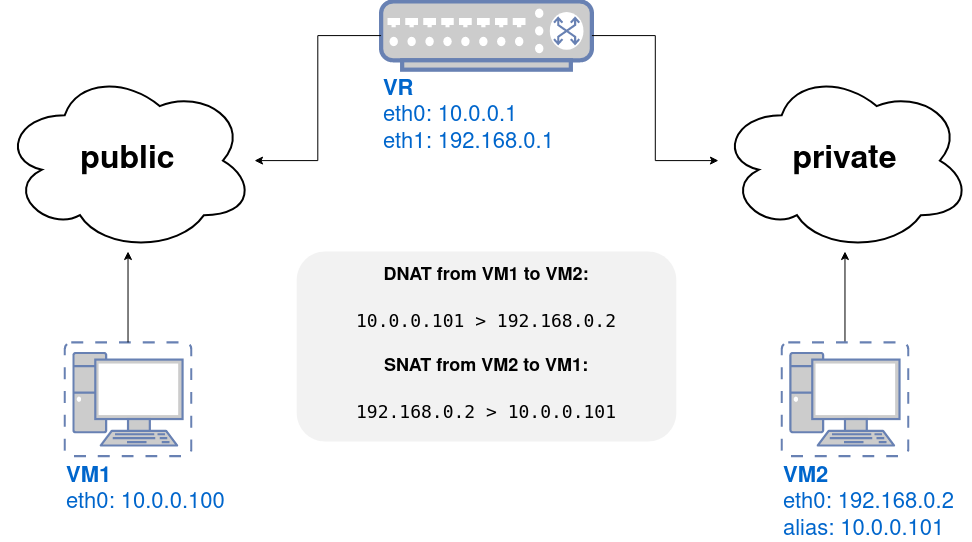

The diagram above was exported from draw.io. Its source (the exported page's mxGraphModel, read from the mxfile embedded in the PNG):
<mxGraphModel dx="1422" dy="694" grid="1" gridSize="10" guides="1" tooltips="1" connect="1" arrows="1" fold="1" page="1" pageScale="1" pageWidth="1169" pageHeight="827" background="#ffffff" math="0" shadow="0">
  <root>
    <mxCell id="0" />
    <mxCell id="1" parent="0" />
    <mxCell id="rGPlkzNuGmN5ca0XSv-k-2" value="" style="group" parent="1" vertex="1" connectable="0">
      <mxGeometry x="120" y="50" width="970" height="500" as="geometry" />
    </mxCell>
    <mxCell id="EvnYK0bSQ19bvR4GINPq-1" value="&lt;div style=&quot;font-size: 22px&quot; align=&quot;left&quot;&gt;&lt;font style=&quot;font-size: 22px&quot;&gt;&lt;span style=&quot;background-color: rgb(255 , 255 , 255)&quot;&gt;&lt;font style=&quot;font-size: 22px&quot;&gt;&lt;font style=&quot;font-size: 22px&quot;&gt;&lt;b&gt;VR&lt;/b&gt;&lt;/font&gt;&lt;/font&gt;&lt;/span&gt;&lt;/font&gt;&lt;/div&gt;&lt;div style=&quot;font-size: 22px&quot; align=&quot;left&quot;&gt;&lt;font style=&quot;font-size: 22px&quot;&gt;&lt;span style=&quot;background-color: rgb(255 , 255 , 255)&quot;&gt;&lt;font style=&quot;font-size: 22px&quot;&gt;&lt;font style=&quot;font-size: 22px&quot;&gt;eth0: 10.0.0.1&lt;/font&gt;&lt;/font&gt;&lt;/span&gt;&lt;/font&gt;&lt;/div&gt;&lt;div style=&quot;font-size: 22px&quot; align=&quot;left&quot;&gt;&lt;font style=&quot;font-size: 22px&quot;&gt;&lt;span style=&quot;background-color: rgb(255 , 255 , 255)&quot;&gt;&lt;font style=&quot;font-size: 22px&quot;&gt;&lt;font style=&quot;font-size: 22px&quot;&gt;eth1: 192.168.0.1&lt;/font&gt;&lt;/font&gt;&lt;/span&gt;&lt;/font&gt;&lt;/div&gt;" style="fontColor=#0066CC;verticalAlign=top;verticalLabelPosition=bottom;labelPosition=center;align=left;html=1;outlineConnect=0;fillColor=#CCCCCC;strokeColor=#6881B3;gradientColor=none;gradientDirection=north;strokeWidth=2;shape=mxgraph.networks.switch;" parent="rGPlkzNuGmN5ca0XSv-k-2" vertex="1">
      <mxGeometry x="379.5652173913043" width="210.86956521739128" height="68.18181818181819" as="geometry" />
    </mxCell>
    <mxCell id="EvnYK0bSQ19bvR4GINPq-2" value="&lt;div style=&quot;font-size: 22px&quot; align=&quot;left&quot;&gt;&lt;font style=&quot;font-size: 22px&quot;&gt;&lt;b&gt;VM1&lt;/b&gt;&lt;br&gt;&lt;/font&gt;&lt;/div&gt;&lt;div style=&quot;font-size: 22px&quot; align=&quot;left&quot;&gt;&lt;font style=&quot;font-size: 22px&quot;&gt;eth0: 10.0.0.100&lt;/font&gt;&lt;/div&gt;" style="fontColor=#0066CC;verticalAlign=top;verticalLabelPosition=bottom;labelPosition=center;align=left;html=1;outlineConnect=0;fillColor=#CCCCCC;strokeColor=#6881B3;gradientColor=none;gradientDirection=north;strokeWidth=2;shape=mxgraph.networks.virtual_pc;" parent="rGPlkzNuGmN5ca0XSv-k-2" vertex="1">
      <mxGeometry x="63.260869565217384" y="340.909090909091" width="126.52173913043477" height="113.63636363636364" as="geometry" />
    </mxCell>
    <mxCell id="EvnYK0bSQ19bvR4GINPq-5" value="&lt;div style=&quot;font-size: 24px&quot;&gt;&lt;font size=&quot;1&quot;&gt;&lt;b&gt;&lt;font style=&quot;font-size: 32px&quot;&gt;public&lt;/font&gt;&lt;/b&gt;&lt;/font&gt;&lt;/div&gt;" style="ellipse;shape=cloud;whiteSpace=wrap;html=1;strokeWidth=2;" parent="rGPlkzNuGmN5ca0XSv-k-2" vertex="1">
      <mxGeometry y="68.18181818181819" width="253.04347826086953" height="181.8181818181818" as="geometry" />
    </mxCell>
    <mxCell id="EvnYK0bSQ19bvR4GINPq-15" style="edgeStyle=orthogonalEdgeStyle;rounded=0;orthogonalLoop=1;jettySize=auto;html=1;exitX=0;exitY=0.5;exitDx=0;exitDy=0;exitPerimeter=0;" parent="rGPlkzNuGmN5ca0XSv-k-2" source="EvnYK0bSQ19bvR4GINPq-1" target="EvnYK0bSQ19bvR4GINPq-5" edge="1">
      <mxGeometry relative="1" as="geometry" />
    </mxCell>
    <mxCell id="EvnYK0bSQ19bvR4GINPq-17" style="edgeStyle=orthogonalEdgeStyle;rounded=0;orthogonalLoop=1;jettySize=auto;html=1;exitX=0.5;exitY=0;exitDx=0;exitDy=0;exitPerimeter=0;" parent="rGPlkzNuGmN5ca0XSv-k-2" source="EvnYK0bSQ19bvR4GINPq-2" target="EvnYK0bSQ19bvR4GINPq-5" edge="1">
      <mxGeometry relative="1" as="geometry" />
    </mxCell>
    <mxCell id="EvnYK0bSQ19bvR4GINPq-7" value="&lt;b&gt;&lt;font style=&quot;font-size: 32px&quot;&gt;private&lt;/font&gt;&lt;/b&gt;" style="ellipse;shape=cloud;whiteSpace=wrap;html=1;strokeWidth=2;" parent="rGPlkzNuGmN5ca0XSv-k-2" vertex="1">
      <mxGeometry x="716.9565217391304" y="68.18181818181819" width="253.04347826086953" height="181.8181818181818" as="geometry" />
    </mxCell>
    <mxCell id="EvnYK0bSQ19bvR4GINPq-16" style="edgeStyle=orthogonalEdgeStyle;rounded=0;orthogonalLoop=1;jettySize=auto;html=1;exitX=1;exitY=0.5;exitDx=0;exitDy=0;exitPerimeter=0;" parent="rGPlkzNuGmN5ca0XSv-k-2" source="EvnYK0bSQ19bvR4GINPq-1" target="EvnYK0bSQ19bvR4GINPq-7" edge="1">
      <mxGeometry relative="1" as="geometry" />
    </mxCell>
    <mxCell id="EvnYK0bSQ19bvR4GINPq-18" style="edgeStyle=orthogonalEdgeStyle;rounded=0;orthogonalLoop=1;jettySize=auto;html=1;exitX=0.5;exitY=0;exitDx=0;exitDy=0;exitPerimeter=0;" parent="rGPlkzNuGmN5ca0XSv-k-2" source="EvnYK0bSQ19bvR4GINPq-8" target="EvnYK0bSQ19bvR4GINPq-7" edge="1">
      <mxGeometry relative="1" as="geometry" />
    </mxCell>
    <mxCell id="EvnYK0bSQ19bvR4GINPq-8" value="&lt;div style=&quot;font-size: 22px&quot; align=&quot;left&quot;&gt;&lt;font style=&quot;font-size: 22px&quot;&gt;&lt;b&gt;VM2&lt;/b&gt;&lt;br&gt;&lt;/font&gt;&lt;/div&gt;&lt;div style=&quot;font-size: 22px&quot; align=&quot;left&quot;&gt;&lt;font style=&quot;font-size: 22px&quot;&gt;eth0: 192.168.0.2&lt;/font&gt;&lt;/div&gt;&lt;div style=&quot;font-size: 22px&quot;&gt;&lt;font style=&quot;font-size: 22px&quot;&gt;alias: 10.0.0.101&lt;br&gt;&lt;/font&gt;&lt;/div&gt;" style="fontColor=#0066CC;verticalAlign=top;verticalLabelPosition=bottom;labelPosition=center;align=left;html=1;outlineConnect=0;fillColor=#CCCCCC;strokeColor=#6881B3;gradientColor=none;gradientDirection=north;strokeWidth=2;shape=mxgraph.networks.virtual_pc;" parent="rGPlkzNuGmN5ca0XSv-k-2" vertex="1">
      <mxGeometry x="780.2173913043478" y="340.909090909091" width="126.52173913043477" height="113.63636363636364" as="geometry" />
    </mxCell>
    <mxCell id="EvnYK0bSQ19bvR4GINPq-20" value="&lt;h4 style=&quot;font-size: 18px&quot; align=&quot;center&quot;&gt;&lt;font style=&quot;font-size: 18px&quot;&gt;DNAT from VM1 to VM2:&lt;/font&gt;&lt;/h4&gt;&lt;pre style=&quot;font-size: 18px&quot;&gt;&lt;font style=&quot;font-size: 18px&quot;&gt;10.0.0.101 &amp;gt; 192.168.0.2&lt;br&gt;&lt;/font&gt;&lt;/pre&gt;&lt;h4 style=&quot;font-size: 18px&quot; align=&quot;center&quot;&gt;&lt;font style=&quot;font-size: 18px&quot;&gt;SNAT from VM2 to VM1:&lt;/font&gt;&lt;/h4&gt;&lt;pre style=&quot;font-size: 18px&quot;&gt;&lt;font style=&quot;font-size: 18px&quot;&gt;192.168.0.2 &amp;gt; 10.0.0.101&lt;br&gt;&lt;/font&gt;&lt;/pre&gt;" style="text;html=1;strokeColor=none;spacing=5;spacingTop=-20;whiteSpace=wrap;overflow=hidden;rounded=1;align=center;fillColor=#E6E6E6;opacity=50;" parent="rGPlkzNuGmN5ca0XSv-k-2" vertex="1">
      <mxGeometry x="295.22" y="250" width="379.56" height="190" as="geometry" />
    </mxCell>
  </root>
</mxGraphModel>